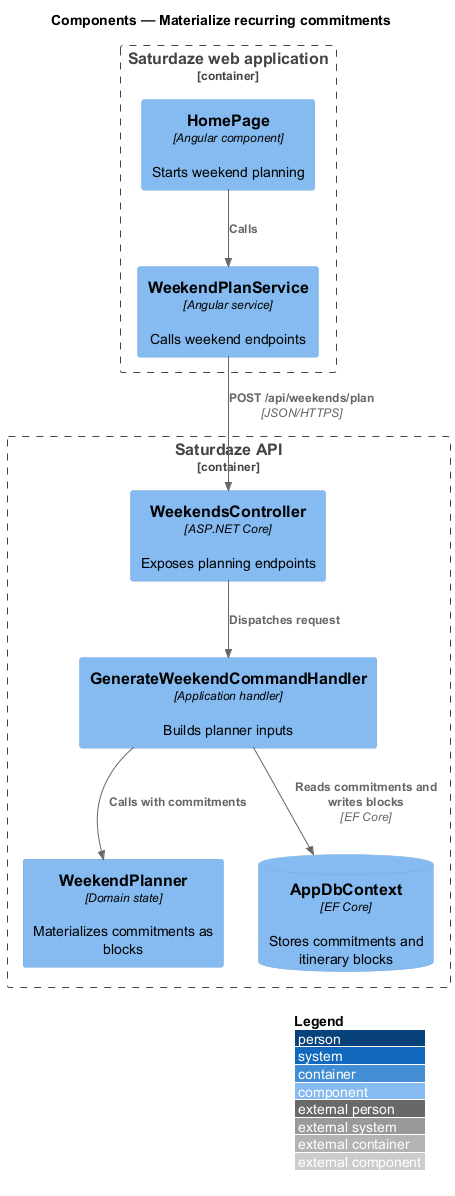

The diagram above was rendered by PlantUML. Its source (embedded in the PNG):
@startuml
!include <C4/C4_Component>
LAYOUT_WITH_LEGEND()
title Components — Materialize recurring commitments

Container_Boundary(web, "Saturdaze web application") {
  Component(page, "HomePage", "Angular component", "Starts weekend planning")
  Component(client, "WeekendPlanService", "Angular service", "Calls weekend endpoints")
}
Container_Boundary(api, "Saturdaze API") {
  Component(controller, "WeekendsController", "ASP.NET Core", "Exposes planning endpoints")
  Component(handler, "GenerateWeekendCommandHandler", "Application handler", "Builds planner inputs")
  Component(entity, "WeekendPlanner", "Domain state", "Materializes commitments as blocks")
  ComponentDb(db, "AppDbContext", "EF Core", "Stores commitments and itinerary blocks")
}
Rel(page, client, "Calls")
Rel(client, controller, "POST /api/weekends/plan", "JSON/HTTPS")
Rel(controller, handler, "Dispatches request")
Rel(handler, entity, "Calls with commitments")
Rel(handler, db, "Reads commitments and writes blocks", "EF Core")
@enduml